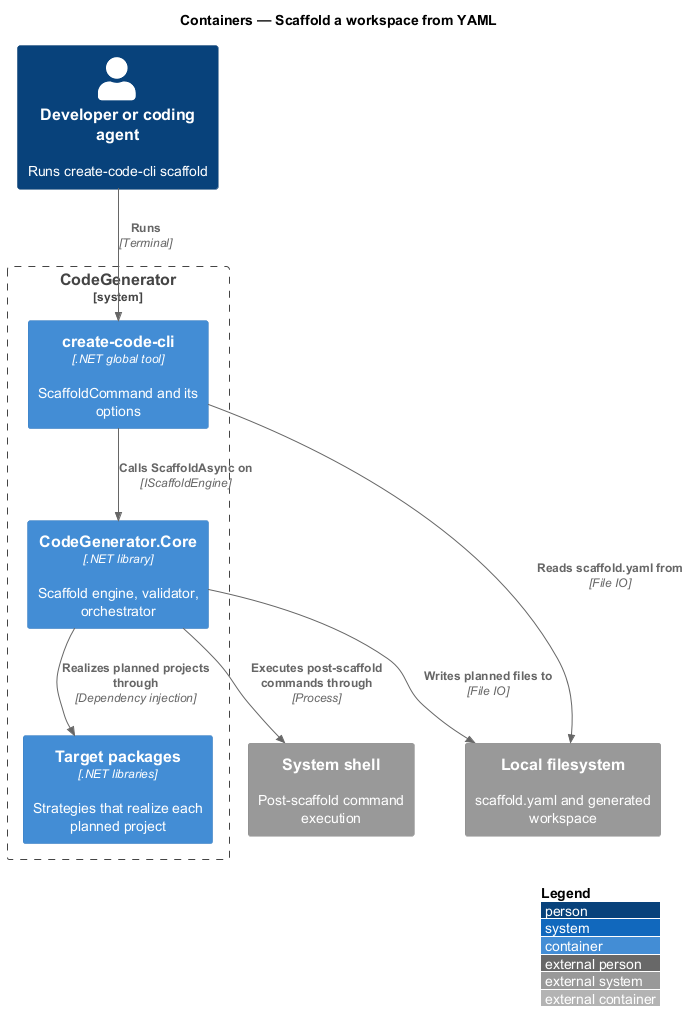

The diagram above was rendered by PlantUML. Its source (embedded in the PNG):
@startuml
!include <C4/C4_Container>
LAYOUT_WITH_LEGEND()
title Containers — Scaffold a workspace from YAML

Person(dev, "Developer or coding agent", "Runs create-code-cli scaffold")
System_Boundary(codegen, "CodeGenerator") {
  Container(cli, "create-code-cli", ".NET global tool", "ScaffoldCommand and its options")
  Container(core, "CodeGenerator.Core", ".NET library", "Scaffold engine, validator, orchestrator")
  Container(targets, "Target packages", ".NET libraries", "Strategies that realize each planned project")
}
System_Ext(shell, "System shell", "Post-scaffold command execution")
System_Ext(fs, "Local filesystem", "scaffold.yaml and generated workspace")

Rel(dev, cli, "Runs", "Terminal")
Rel(cli, fs, "Reads scaffold.yaml from", "File IO")
Rel(cli, core, "Calls ScaffoldAsync on", "IScaffoldEngine")
Rel(core, targets, "Realizes planned projects through", "Dependency injection")
Rel(core, fs, "Writes planned files to", "File IO")
Rel(core, shell, "Executes post-scaffold commands through", "Process")
@enduml